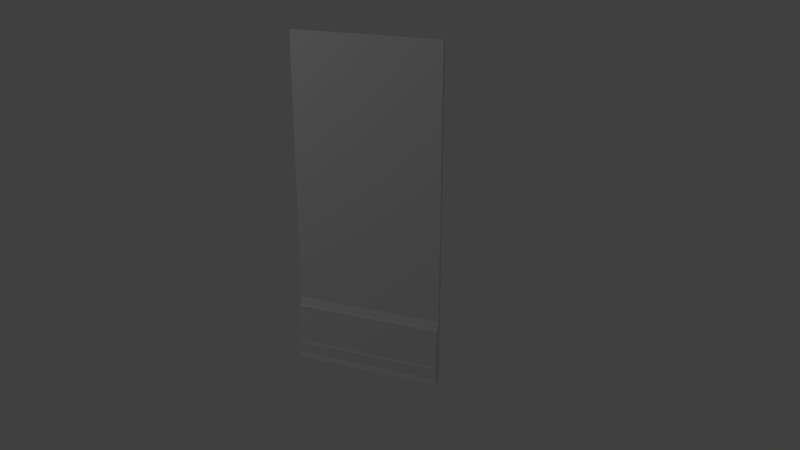 # Source: secret_room_sw_door.blend  (saved by Blender 2.75.0; exported with 4.5.12 LTS)
import bpy
from mathutils import Matrix  # noqa: F401  (used for matrix-valued properties, if any)

bpy.ops.wm.read_factory_settings(use_empty=True)
scene = bpy.context.scene
scene.name = 'Scene'

# ---- collections
col_collection_9 = bpy.data.collections.new('Collection 9'); scene.collection.children.link(col_collection_9)
col_collection_20 = bpy.data.collections.new('Collection 20'); scene.collection.children.link(col_collection_20)

# ---- materials (node trees are filled in below, after node groups)
mat_secret_room_sw_door_inner = bpy.data.materials.new('secret_room_sw_door_inner')
mat_secret_room_sw_door_inner.alpha_threshold = 0.0
mat_secret_room_sw_door_inner.use_transparent_shadow = False
mat_secret_room_sw_door_inner.roughness = 0.5
mat_secret_room_sw_door_inner.specular_intensity = 0.0
mat_floor_boards = bpy.data.materials.new('floor_boards')
mat_floor_boards.alpha_threshold = 0.0
mat_floor_boards.use_transparent_shadow = False
mat_floor_boards.roughness = 0.5
mat_floor_boards.specular_intensity = 0.0
mat_floor_boards.line_color = (0.0, 0.0, 0.0, 1.0)

# ---- material node trees

# ---- world
world_world = bpy.data.worlds.new('World'); scene.world = world_world
world_world.color = (0.05088, 0.05088, 0.05088)
world_world.use_sun_shadow = False
world_world.sun_shadow_jitter_overblur = 0.0
world_world.cycles.sampling_method = 'MANUAL'
world_world.cycles.sample_map_resolution = 256

# ---- cameras
cam_camera = bpy.data.cameras.new('Camera')
cam_camera.clip_end = 100.0
cam_camera.lens = 35.0
cam_camera.sensor_width = 32.0
cam_camera.sensor_height = 18.0
cam_camera.dof.focus_distance = 0.0
cam_camera.dof.aperture_fstop = 128.0

# ---- lights
light_point = bpy.data.lights.new('Point', 'POINT')
light_point.transmission_factor = 0.0
light_point.energy = 100.0
light_point.shadow_buffer_clip_start = 0.5
light_point.shadow_soft_size = 0.1
light_point.shadow_maximum_resolution = 0.006
light_point.use_absolute_resolution = True
light_point.cycles.use_multiple_importance_sampling = False

# ---- meshes
me_cube_000 = bpy.data.meshes.new('Cube.000')
me_cube_000.from_pydata([(0.0201, 0.7763, -1.749), (0.0201, -0.7763, -1.749), (0.0201, 0.7763, 1.749), (0.0201, -0.7763, 1.749)], [], [(3, 2, 0, 1)])
_uv = me_cube_000.uv_layers.new(name='UVMap')
_uv.uv.foreach_set('vector', [0.008847, 0.5056, 0.225, 0.5056, 0.2249, 1.0, 0.008676, 0.9999])
me_cube_000.materials.append(mat_secret_room_sw_door_inner)
me_cube_000.use_remesh_preserve_volume = False
me_cube_000.use_remesh_preserve_attributes = False
me_cube_000.use_mirror_vertex_groups = False
me_cube_000.update()
me_cube_399 = bpy.data.meshes.new('Cube.399')
me_cube_399.from_pydata([(0.0201, 0.7763, -1.749), (0.0201, -0.7763, -1.749), (0.0201, 0.7763, 1.749), (0.0201, -0.7763, 1.749), (-0.0201, 0.7763, -1.749), (-0.0201, -0.7763, -1.749), (-0.0201, 0.7763, 1.749), (-0.0201, -0.7763, 1.749)], [], [(7, 5, 4, 6), (0, 2, 6, 4), (3, 1, 5, 7), (2, 3, 7, 6), (1, 0, 4, 5)])
_uv = me_cube_399.uv_layers.new(name='UVMap')
_uv.uv.foreach_set('vector', [0.008848, 0.5, 0.009018, 0.005645, 0.2252, 0.005719, 0.225, 0.5, 0.008847, 0.5056, 0.008676, 0.9999, 4.833e-05, 0.9999, 0.000219, 0.5056, 0.2249, 1.0, 0.225, 0.5056, 0.2337, 0.5056, 0.2335, 0.9999, 0.009019, 4.833e-05, 0.2252, 0.0001222, 0.2252, 0.005719, 0.009017, 0.005645, 0.225, 0.5056, 0.008847, 0.5056, 0.008849, 0.5, 0.225, 0.5])
me_cube_399.materials.append(mat_secret_room_sw_door_inner)
me_cube_399.use_remesh_preserve_volume = False
me_cube_399.use_remesh_preserve_attributes = False
me_cube_399.use_mirror_vertex_groups = False
me_cube_399.update()
me_cube_400 = bpy.data.meshes.new('Cube.400')
me_cube_400.from_pydata([(-0.9772, 0.3091, 0.798), (-0.9771, -0.3091, 0.798), (0.1077, 0.3091, 0.798), (0.1078, -0.3091, 0.798), (-2.977, 0.3091, 1.05), (-2.977, -0.3091, 1.05), (0.9473, 0.3091, -0.4503), (0.9473, -0.3091, -0.4503), (1.844, 0.3091, -0.9497), (1.844, -0.3091, -0.9497), (0.1077, 0.3091, -0.4503), (0.1078, -0.3091, -0.4503), (0.9473, 0.3091, -0.796), (0.9473, -0.3091, -0.796), (-4.791, 0.3091, 0.798), (-4.791, -0.3091, 0.798), (-4.827, 0.3091, 0.798), (-4.791, -0.3091, 0.798), (-4.8, 0.3091, 1.05), (-4.8, -0.3091, 1.05), (-4.782, 0.3091, -0.4503), (-4.782, -0.3091, -0.4503), (-4.8, 0.3091, -0.9497), (-4.8, -0.3091, -0.9497), (-4.818, 0.3091, -0.4503), (-4.818, -0.3091, -0.4503), (-4.8, 0.3091, -0.796), (-4.8, -0.3091, -0.796)], [], [(1, 5, 4, 0), (6, 12, 13, 7), (2, 10, 11, 3), (12, 8, 9, 13), (0, 2, 3, 1), (10, 6, 7, 11), (15, 14, 18, 19), (20, 21, 27, 26), (16, 17, 25, 24), (26, 27, 23, 22), (14, 15, 17, 16), (24, 25, 21, 20), (13, 9, 23, 27), (5, 1, 15, 19), (2, 0, 14, 16), (0, 4, 18, 14), (1, 3, 17, 15), (12, 6, 20, 26), (4, 5, 19, 18), (6, 10, 24, 20), (7, 13, 27, 21), (11, 7, 21, 25), (10, 2, 16, 24), (9, 8, 22, 23), (3, 11, 25, 17), (8, 12, 26, 22)])
_uv = me_cube_400.uv_layers.new(name='UVMap')
_uv.uv.foreach_set('vector', [0.9387, 0.6704, 0.9956, 0.6704, 0.9956, 0.3429, 0.9387, 0.3429, 0.6199, 0.3429, 0.542, 0.3429, 0.542, 0.6704, 0.6199, 0.6704, 0.9186, 0.3429, 0.6373, 0.3429, 0.6373, 0.6704, 0.9186, 0.6704, 0.542, 0.3429, 0.5074, 0.3429, 0.5074, 0.6704, 0.542, 0.6704, 0.9345, 0.3429, 0.9222, 0.3429, 0.9222, 0.6704, 0.9345, 0.6704, 0.6341, 0.3429, 0.6246, 0.3429, 0.6246, 0.6704, 0.6341, 0.6704, 0.9387, 0.6704, 0.9387, 0.3429, 0.9956, 0.3429, 0.9956, 0.6704, 0.6199, 0.3429, 0.6199, 0.6704, 0.542, 0.6704, 0.542, 0.3429, 0.9186, 0.3429, 0.9186, 0.6704, 0.6373, 0.6704, 0.6373, 0.3429, 0.542, 0.3429, 0.542, 0.6704, 0.5074, 0.6704, 0.5074, 0.3429, 0.9345, 0.3429, 0.9345, 0.6704, 0.9222, 0.6704, 0.9222, 0.3429, 0.6341, 0.3429, 0.6341, 0.6704, 0.6246, 0.6704, 0.6246, 0.3429, 0.542, 0.6704, 0.5074, 0.6704, 0.5074, 0.6704, 0.542, 0.6704, 0.9956, 0.6704, 0.9387, 0.6704, 0.9387, 0.6704, 0.9956, 0.6704, 0.9222, 0.3429, 0.9345, 0.3429, 0.9345, 0.3429, 0.9222, 0.3429, 0.9387, 0.3429, 0.9956, 0.3429, 0.9956, 0.3429, 0.9387, 0.3429, 0.9345, 0.6704, 0.9222, 0.6704, 0.9222, 0.6704, 0.9345, 0.6704, 0.542, 0.3429, 0.6199, 0.3429, 0.6199, 0.3429, 0.542, 0.3429, 0.9956, 0.3429, 0.9956, 0.6704, 0.9956, 0.6704, 0.9956, 0.3429, 0.6246, 0.3429, 0.6341, 0.3429, 0.6341, 0.3429, 0.6246, 0.3429, 0.6199, 0.6704, 0.542, 0.6704, 0.542, 0.6704, 0.6199, 0.6704, 0.6341, 0.6704, 0.6246, 0.6704, 0.6246, 0.6704, 0.6341, 0.6704, 0.6373, 0.3429, 0.9186, 0.3429, 0.9186, 0.3429, 0.6373, 0.3429, 0.5074, 0.6704, 0.5074, 0.3429, 0.5074, 0.3429, 0.5074, 0.6704, 0.9186, 0.6704, 0.6373, 0.6704, 0.6373, 0.6704, 0.9186, 0.6704, 0.5074, 0.3429, 0.542, 0.3429, 0.542, 0.3429, 0.5074, 0.3429])
me_cube_400.materials.append(mat_floor_boards)
me_cube_400.use_remesh_preserve_volume = False
me_cube_400.use_remesh_preserve_attributes = False
me_cube_400.use_mirror_vertex_groups = False
me_cube_400.update()
arm_armature = bpy.data.armatures.new('Armature')  # bones are not reproduced

# ---- objects
ob_secret_room_sw_door_outer = bpy.data.objects.new('secret_room_sw_door_outer', me_cube_000)
ob_secret_room_sw_door_inner = bpy.data.objects.new('secret_room_sw_door_inner', me_cube_399)
ob_secret_room_sw_door_floor_boards = bpy.data.objects.new('secret_room_sw_door_floor_boards', me_cube_400)
ob_secret_room_sw_door_armature = bpy.data.objects.new('secret_room_sw_door_armature', arm_armature)
ob_point = bpy.data.objects.new('Point', light_point)
ob_camera = bpy.data.objects.new('Camera', cam_camera)

# ---- transforms, parenting, visibility, modifiers, constraints
ob_secret_room_sw_door_outer.parent = ob_secret_room_sw_door_armature
ob_secret_room_sw_door_outer.matrix_parent_inverse = Matrix(((7.55e-08, 0.0, -1.0, 0.3267), (0.0, 1.0, -0.0, -0.7592), (1.0, 0.0, 7.55e-08, 0.06968), (0.0, 0.0, 0.0, 1.0)))
ob_secret_room_sw_door_outer.location = (0.0, 0.0, 1.748)
ob_secret_room_sw_door_outer.rotation_euler = (8.764e-08, -7.45e-09, 3.142)
ob_secret_room_sw_door_outer.lineart.crease_threshold = 0.0
_vg = ob_secret_room_sw_door_outer.vertex_groups.new(name='secret_room_sw_door_bone')
_vg.add([0, 1, 2, 3], 1.0, 'REPLACE')
_vg = ob_secret_room_sw_door_outer.vertex_groups.new(name='secret_room_sw_door_bone')
_vg.add([0, 1, 2, 3], 1.0, 'REPLACE')
_vg = ob_secret_room_sw_door_outer.vertex_groups.new(name='secrete_room_sw_door_bone')
_vg.add([0, 1, 2, 3], 1.0, 'REPLACE')
_m = ob_secret_room_sw_door_outer.modifiers.new('Armature', 'ARMATURE')
_m = ob_secret_room_sw_door_outer.modifiers.new('Armature.001', 'ARMATURE')
_m.object = ob_secret_room_sw_door_armature
ob_secret_room_sw_door_inner.parent = ob_secret_room_sw_door_armature
ob_secret_room_sw_door_inner.matrix_parent_inverse = Matrix(((7.55e-08, 0.0, -1.0, 0.3267), (0.0, 1.0, -0.0, -0.7592), (1.0, 0.0, 7.55e-08, 0.06968), (0.0, 0.0, 0.0, 1.0)))
ob_secret_room_sw_door_inner.location = (0.0, 0.0, 1.748)
ob_secret_room_sw_door_inner.rotation_euler = (8.764e-08, -7.45e-09, 3.142)
ob_secret_room_sw_door_inner.lineart.crease_threshold = 0.0
_vg = ob_secret_room_sw_door_inner.vertex_groups.new(name='secret_room_sw_door_bone')
_vg.add([0, 1, 2, 3, 4, 5, 6, 7], 1.0, 'REPLACE')
_vg = ob_secret_room_sw_door_inner.vertex_groups.new(name='secret_room_sw_door_bone')
_vg.add([0, 1, 2, 3, 4, 5, 6, 7], 1.0, 'REPLACE')
_vg = ob_secret_room_sw_door_inner.vertex_groups.new(name='secrete_room_sw_door_bone')
for _i, _w in zip([0, 1, 2, 3, 4, 5, 6, 7], [1.0, 1.0, 1.0, 1.0, 1.0, 1.0, 1.0, 1.0]): _vg.add([_i], _w, 'REPLACE')
_m = ob_secret_room_sw_door_inner.modifiers.new('Armature', 'ARMATURE')
_m = ob_secret_room_sw_door_inner.modifiers.new('Armature.001', 'ARMATURE')
_m.object = ob_secret_room_sw_door_armature
ob_secret_room_sw_door_floor_boards.parent = ob_secret_room_sw_door_armature
ob_secret_room_sw_door_floor_boards.matrix_parent_inverse = Matrix(((7.55e-08, 0.0, -1.0, 0.3267), (0.0, 1.0, -0.0, -0.7592), (1.0, 0.0, 7.55e-08, 0.06968), (0.0, 0.0, 0.0, 1.0)))
ob_secret_room_sw_door_floor_boards.location = (-0.06968, 0.0, 0.3267)
ob_secret_room_sw_door_floor_boards.rotation_euler = (8.764e-08, 1.504e-13, 3.142)
ob_secret_room_sw_door_floor_boards.scale = (0.01726, 2.51, 0.3448)
ob_secret_room_sw_door_floor_boards.lineart.crease_threshold = 0.0
_vg = ob_secret_room_sw_door_floor_boards.vertex_groups.new(name='secret_room_sw_door_bone')
_vg.add([0, 1, 2, 3, 4, 5, 6, 7, 8, 9, 10, 11, 12, 13, 14, 15, 16, 17, 18, 19, 20, 21, 22, 23, 24, 25, 26, 27], 1.0, 'REPLACE')
_vg = ob_secret_room_sw_door_floor_boards.vertex_groups.new(name='secrete_room_sw_door_bone')
for _i, _w in zip([0, 1, 2, 3, 4, 5, 6, 7, 8, 9, 10, 11, 12, 13, 14, 15, 16, 17, 18, 19, 20, 21, 22, 23, 24, 25, 26, 27], [1.014, 1.004, 1.014, 1.004, 1.014, 1.004, 1.014, 1.0, 1.014, 1.001, 1.014, 1.0, 1.014, 1.001, 1.014, 1.004, 1.014, 1.004, 1.014, 1.004, 1.014, 1.001, 1.014, 1.001, 1.014, 1.001, 1.014, 1.001]): _vg.add([_i], _w, 'REPLACE')
_m = ob_secret_room_sw_door_floor_boards.modifiers.new('Armature', 'ARMATURE')
_m = ob_secret_room_sw_door_floor_boards.modifiers.new('Armature.001', 'ARMATURE')
_m.object = ob_secret_room_sw_door_armature
ob_secret_room_sw_door_armature.location = (-0.06968, 0.7592, 0.3267)
ob_secret_room_sw_door_armature.rotation_euler = (-0.0, 1.571, 0.0)
ob_secret_room_sw_door_armature.lineart.crease_threshold = 0.0
ob_point.location = (-3.325, 4.008, 6.944)
ob_point.lineart.crease_threshold = 0.0
ob_camera.location = (-7.403, -3.369, 4.837)
ob_camera.rotation_euler = (1.193, -3.386e-05, -13.75)
ob_camera.scale = (1.0, 1.0, 1.0)
ob_camera.lineart.crease_threshold = 0.0

# ---- collection membership
col_collection_9.objects.link(ob_secret_room_sw_door_outer)
col_collection_9.objects.link(ob_secret_room_sw_door_inner)
col_collection_9.objects.link(ob_secret_room_sw_door_floor_boards)
col_collection_20.objects.link(ob_secret_room_sw_door_armature)
col_collection_20.objects.link(ob_point)
col_collection_20.objects.link(ob_camera)

# ---- scene / render settings (as saved in the file)
scene.camera = ob_camera
scene.frame_start = 1; scene.frame_end = 21; scene.frame_set(1)
scene.render.engine = 'BLENDER_EEVEE_NEXT'
scene.render.image_settings.color_mode = 'RGB'
scene.render.image_settings.compression = 90
scene.render.resolution_percentage = 50
scene.render.dither_intensity = 0.0
scene.render.bake_margin = 2
scene.cycles.use_denoising = False
scene.cycles.samples = 10
scene.cycles.sampling_pattern = 'TABULATED_SOBOL'
scene.cycles.light_sampling_threshold = 0.0
scene.cycles.use_adaptive_sampling = False
scene.cycles.use_light_tree = False
scene.cycles.blur_glossy = 0.0
scene.cycles.volume_bounces = 1
scene.cycles.pixel_filter_type = 'GAUSSIAN'
scene.cycles.sample_clamp_indirect = 0.0
scene.view_settings.view_transform = 'Standard'
bpy.context.view_layer.update()
